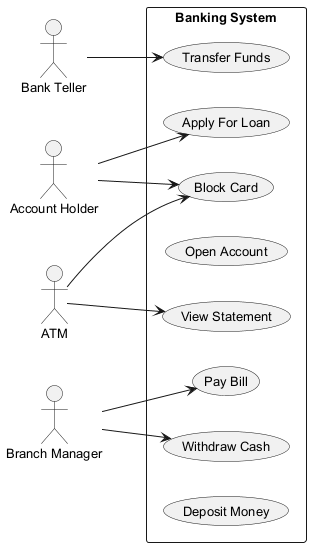

The diagram above was rendered by PlantUML. Its source (embedded in the PNG):
@startuml
skinparam backgroundColor #FFFFFF
skinparam classBackgroundColor #F1F8E9
skinparam classBorderColor #33691E
skinparam defaultFontSize 13
left to right direction
actor "Account Holder" as AccountHolder
actor "Bank Teller" as BankTeller
actor "ATM" as ATM
actor "Branch Manager" as BranchManager
rectangle "Banking System" {
  usecase "Block Card" as UC_BlockCard
  usecase "Transfer Funds" as UC_TransferFunds
  usecase "Pay Bill" as UC_PayBill
  usecase "Open Account" as UC_OpenAccount
  usecase "View Statement" as UC_ViewStatement
  usecase "Apply For Loan" as UC_ApplyForLoan
  usecase "Withdraw Cash" as UC_WithdrawCash
  usecase "Deposit Money" as UC_DepositMoney
}
AccountHolder --> UC_BlockCard
AccountHolder --> UC_ApplyForLoan
BankTeller --> UC_TransferFunds
ATM --> UC_ViewStatement
ATM --> UC_BlockCard
BranchManager --> UC_WithdrawCash
BranchManager --> UC_PayBill
@enduml